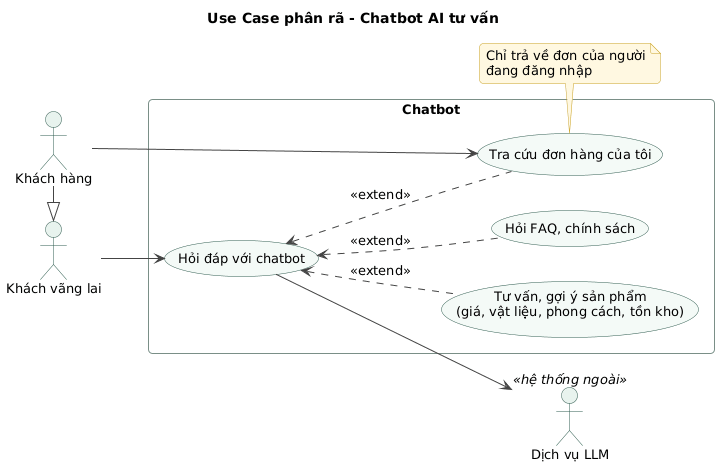

The diagram above was rendered by PlantUML. Its source (embedded in the PNG):
@startuml uc-05-chatbot
!include ../_style.puml
title Use Case phân rã - Chatbot AI tư vấn
left to right direction

actor "Khách vãng lai" as Guest
actor "Khách hàng" as Customer
actor "Dịch vụ LLM" as LLM <<hệ thống ngoài>>
Customer -|> Guest

rectangle "Chatbot" {
  usecase "Hỏi đáp với chatbot" as Chat
  usecase "Tư vấn, gợi ý sản phẩm\n(giá, vật liệu, phong cách, tồn kho)" as Advise
  usecase "Hỏi FAQ, chính sách" as Faq
  usecase "Tra cứu đơn hàng của tôi" as MyOrder
}

Guest --> Chat
Customer --> MyOrder
Chat <.. Advise : <<extend>>
Chat <.. Faq : <<extend>>
Chat <.. MyOrder : <<extend>>
Chat --> LLM

note bottom of MyOrder
  Chỉ trả về đơn của người
  đang đăng nhập
end note
@enduml